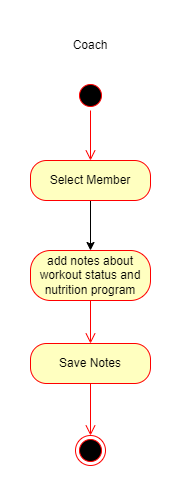

The diagram above was exported from draw.io. Its source (the exported page's mxGraphModel, read from the mxfile embedded in the PNG):
<mxGraphModel dx="1219" dy="724" grid="1" gridSize="10" guides="1" tooltips="1" connect="1" arrows="1" fold="1" page="1" pageScale="1" pageWidth="827" pageHeight="1169" math="0" shadow="0">
  <root>
    <mxCell id="0" />
    <mxCell id="1" parent="0" />
    <mxCell id="B6sDekjDaa7vlkDldqE5-1" value="" style="ellipse;html=1;shape=startState;fillColor=#000000;strokeColor=#ff0000;" parent="1" vertex="1">
      <mxGeometry x="370" y="170" width="30" height="30" as="geometry" />
    </mxCell>
    <mxCell id="B6sDekjDaa7vlkDldqE5-2" value="" style="edgeStyle=orthogonalEdgeStyle;html=1;verticalAlign=bottom;endArrow=open;endSize=8;strokeColor=#ff0000;rounded=0;entryX=0.5;entryY=0;entryDx=0;entryDy=0;" parent="1" source="B6sDekjDaa7vlkDldqE5-1" edge="1" target="FWbAiJTCUhpXVmHWGpzI-1">
      <mxGeometry relative="1" as="geometry">
        <mxPoint x="385" y="240" as="targetPoint" />
      </mxGeometry>
    </mxCell>
    <mxCell id="FWbAiJTCUhpXVmHWGpzI-7" style="edgeStyle=orthogonalEdgeStyle;rounded=0;orthogonalLoop=1;jettySize=auto;html=1;entryX=0.5;entryY=0;entryDx=0;entryDy=0;" edge="1" parent="1" source="FWbAiJTCUhpXVmHWGpzI-1" target="FWbAiJTCUhpXVmHWGpzI-3">
      <mxGeometry relative="1" as="geometry" />
    </mxCell>
    <mxCell id="FWbAiJTCUhpXVmHWGpzI-1" value="Select Member" style="rounded=1;whiteSpace=wrap;html=1;arcSize=40;fontColor=#000000;fillColor=#ffffc0;strokeColor=#ff0000;" vertex="1" parent="1">
      <mxGeometry x="325" y="250" width="120" height="40" as="geometry" />
    </mxCell>
    <mxCell id="FWbAiJTCUhpXVmHWGpzI-3" value="add notes about workout status and nutrition program" style="rounded=1;whiteSpace=wrap;html=1;arcSize=40;fontColor=#000000;fillColor=#ffffc0;strokeColor=#ff0000;" vertex="1" parent="1">
      <mxGeometry x="325" y="340" width="120" height="50" as="geometry" />
    </mxCell>
    <mxCell id="FWbAiJTCUhpXVmHWGpzI-4" value="" style="edgeStyle=orthogonalEdgeStyle;html=1;verticalAlign=bottom;endArrow=open;endSize=8;strokeColor=#ff0000;rounded=0;entryX=0.5;entryY=0;entryDx=0;entryDy=0;" edge="1" source="FWbAiJTCUhpXVmHWGpzI-3" parent="1" target="FWbAiJTCUhpXVmHWGpzI-5">
      <mxGeometry relative="1" as="geometry">
        <mxPoint x="385" y="450" as="targetPoint" />
      </mxGeometry>
    </mxCell>
    <mxCell id="FWbAiJTCUhpXVmHWGpzI-5" value="Save Notes" style="rounded=1;whiteSpace=wrap;html=1;arcSize=40;fontColor=#000000;fillColor=#ffffc0;strokeColor=#ff0000;" vertex="1" parent="1">
      <mxGeometry x="325" y="433" width="120" height="40" as="geometry" />
    </mxCell>
    <mxCell id="FWbAiJTCUhpXVmHWGpzI-6" value="" style="edgeStyle=orthogonalEdgeStyle;html=1;verticalAlign=bottom;endArrow=open;endSize=8;strokeColor=#ff0000;rounded=0;entryX=0.5;entryY=0;entryDx=0;entryDy=0;" edge="1" source="FWbAiJTCUhpXVmHWGpzI-5" parent="1" target="FWbAiJTCUhpXVmHWGpzI-8">
      <mxGeometry relative="1" as="geometry">
        <mxPoint x="385" y="570" as="targetPoint" />
      </mxGeometry>
    </mxCell>
    <mxCell id="FWbAiJTCUhpXVmHWGpzI-8" value="" style="ellipse;html=1;shape=endState;fillColor=#000000;strokeColor=#ff0000;" vertex="1" parent="1">
      <mxGeometry x="370" y="525" width="30" height="30" as="geometry" />
    </mxCell>
    <mxCell id="FWbAiJTCUhpXVmHWGpzI-9" value="Coach" style="text;html=1;strokeColor=none;fillColor=none;align=center;verticalAlign=middle;whiteSpace=wrap;rounded=0;" vertex="1" parent="1">
      <mxGeometry x="355" y="120" width="60" height="30" as="geometry" />
    </mxCell>
  </root>
</mxGraphModel>